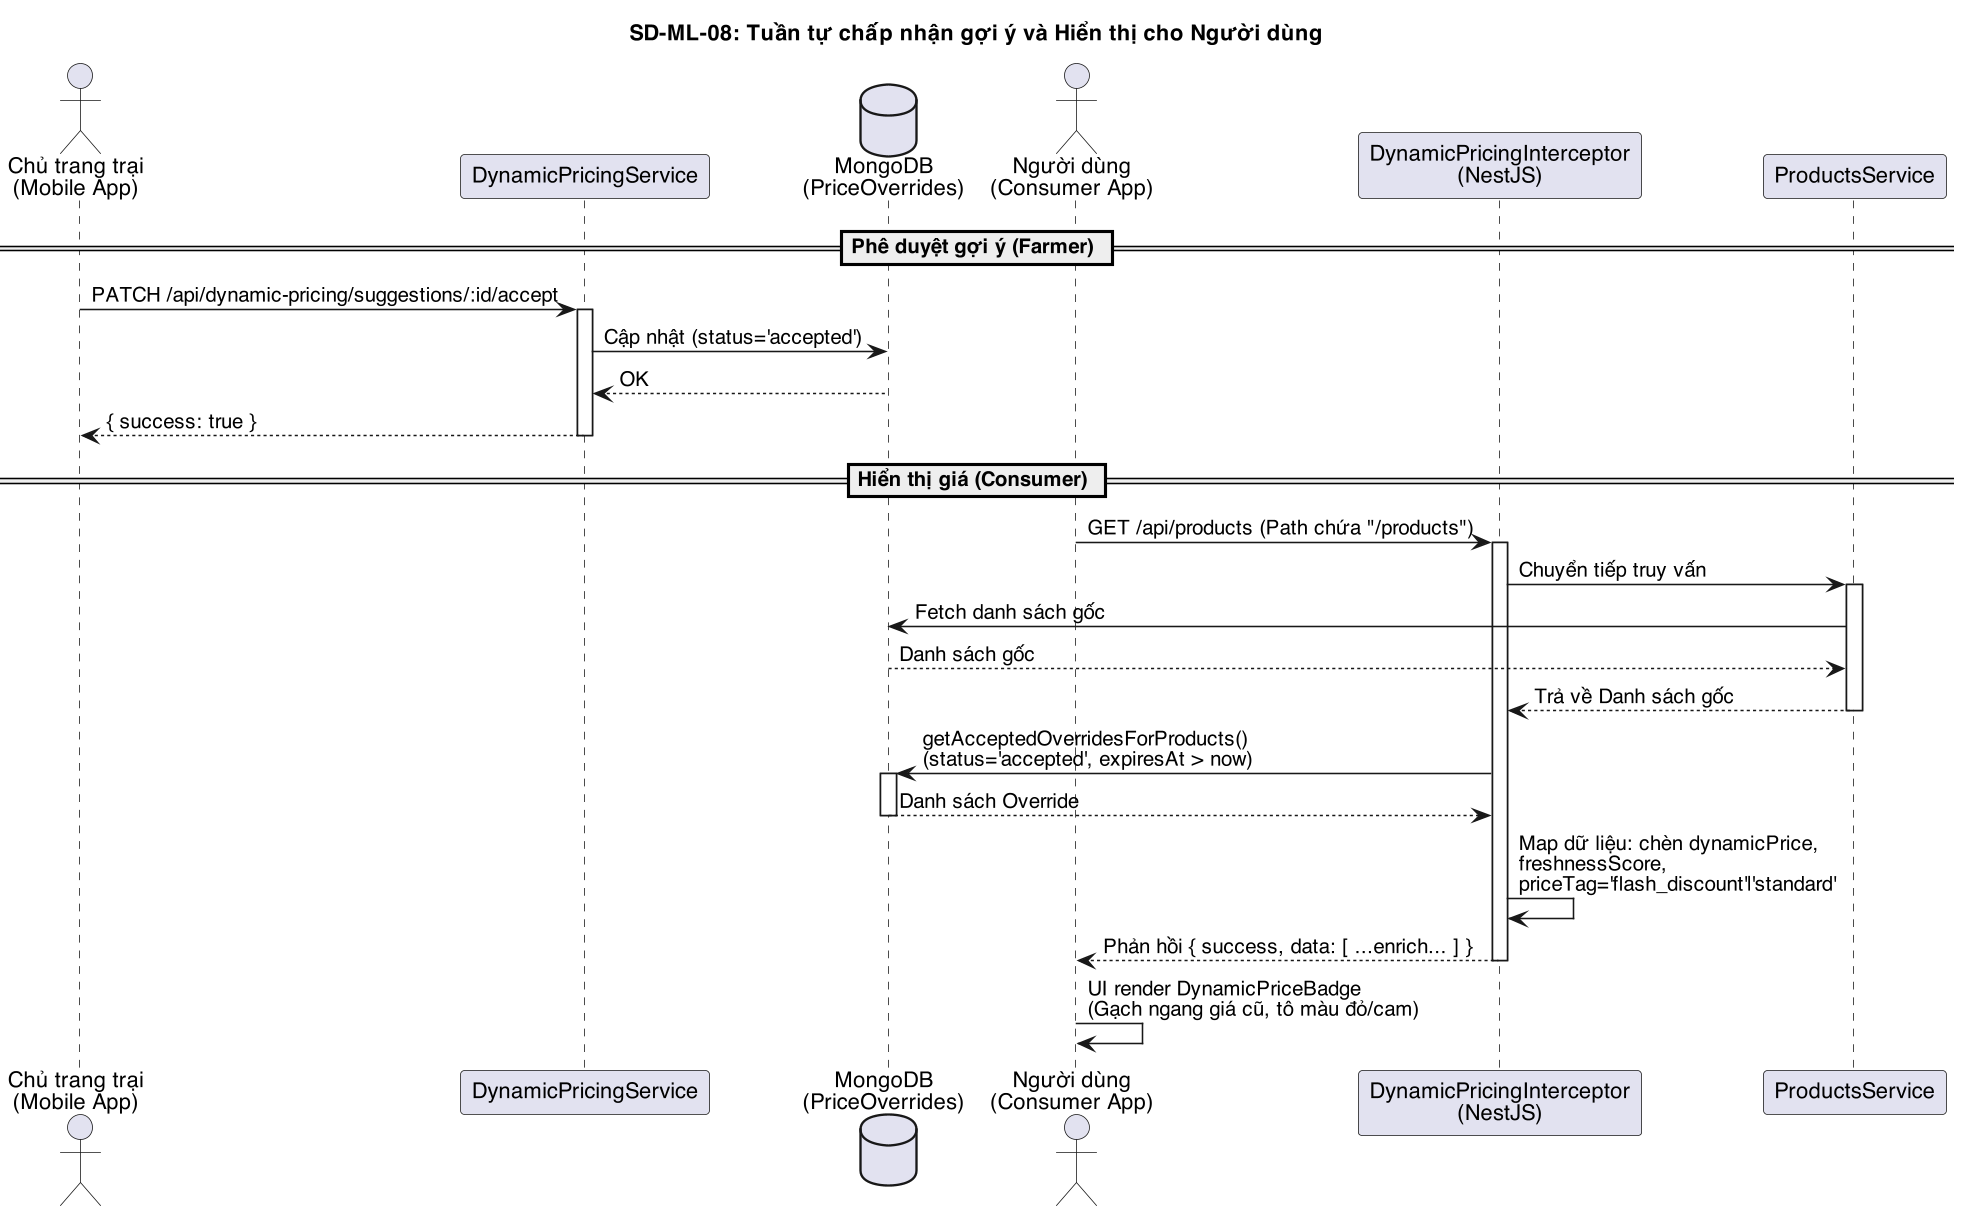

The diagram above was rendered by PlantUML. Its source (embedded in the PNG):
@startuml
skinparam dpi 150
skinparam defaultFontName "Helvetica"
skinparam shadowing false
title SD-ML-08: Tuần tự chấp nhận gợi ý và Hiển thị cho Người dùng

actor "Chủ trang trại\n(Mobile App)" as farmer
participant "DynamicPricingService" as dps
database "MongoDB\n(PriceOverrides)" as db
actor "Người dùng\n(Consumer App)" as consumer
participant "DynamicPricingInterceptor\n(NestJS)" as interceptor
participant "ProductsService" as ps

== Phê duyệt gợi ý (Farmer) ==
farmer -> dps : PATCH /api/dynamic-pricing/suggestions/:id/accept
activate dps
dps -> db : Cập nhật (status='accepted')
db --> dps : OK
dps --> farmer : { success: true }
deactivate dps

== Hiển thị giá (Consumer) ==
consumer -> interceptor : GET /api/products (Path chứa "/products")
activate interceptor

interceptor -> ps : Chuyển tiếp truy vấn
activate ps
ps -> db : Fetch danh sách gốc
db --> ps : Danh sách gốc
ps --> interceptor : Trả về Danh sách gốc
deactivate ps

interceptor -> db : getAcceptedOverridesForProducts()\n(status='accepted', expiresAt > now)
activate db
db --> interceptor : Danh sách Override
deactivate db

interceptor -> interceptor : Map dữ liệu: chèn dynamicPrice, \nfreshnessScore, \npriceTag='flash_discount'|'standard'

interceptor --> consumer : Phản hồi { success, data: [ ...enrich... ] }
deactivate interceptor

consumer -> consumer : UI render DynamicPriceBadge\n(Gạch ngang giá cũ, tô màu đỏ/cam)
@enduml